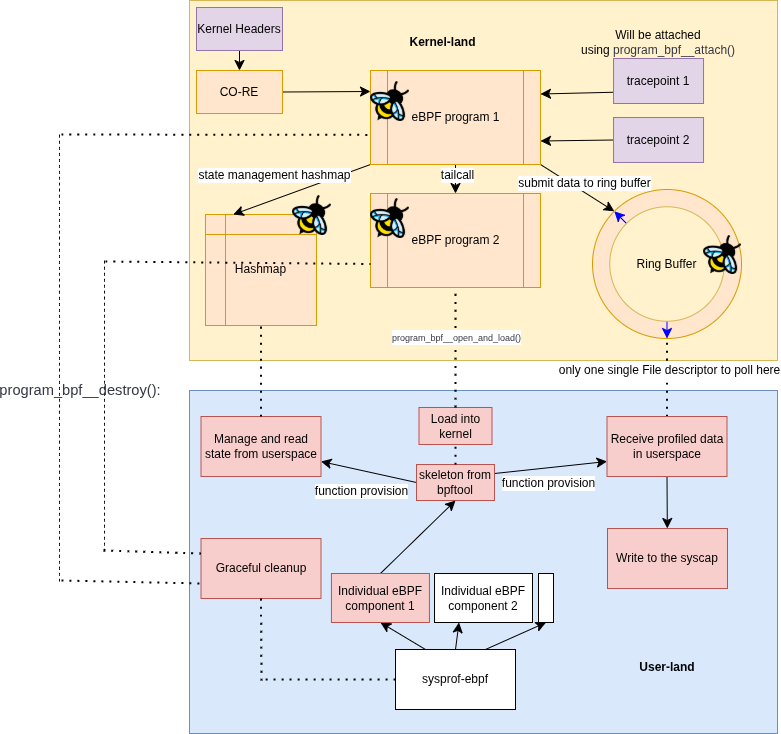

The diagram above was exported from draw.io. Its source (the exported page's mxGraphModel, read from the mxfile embedded in the PNG):
<mxGraphModel dx="2948" dy="2450" grid="1" gridSize="10" guides="1" tooltips="1" connect="1" arrows="1" fold="1" page="1" pageScale="1" pageWidth="850" pageHeight="1100" math="0" shadow="0">
  <root>
    <mxCell id="0" />
    <mxCell id="1" parent="0" />
    <mxCell id="ddEo-hkxn1BhWE59ga3_-10" value="" style="rounded=0;whiteSpace=wrap;html=1;fillColor=#fff2cc;strokeColor=#d6b656;" vertex="1" parent="1">
      <mxGeometry x="-649" y="-700" width="588" height="360" as="geometry" />
    </mxCell>
    <mxCell id="ddEo-hkxn1BhWE59ga3_-11" value="" style="rounded=0;whiteSpace=wrap;html=1;fillColor=#dae8fc;strokeColor=#6c8ebf;" vertex="1" parent="1">
      <mxGeometry x="-649" y="-310" width="588" height="343" as="geometry" />
    </mxCell>
    <mxCell id="ddEo-hkxn1BhWE59ga3_-12" style="edgeStyle=none;curved=1;rounded=0;orthogonalLoop=1;jettySize=auto;html=1;exitX=0;exitY=0.5;exitDx=0;exitDy=0;fontSize=12;startSize=8;endSize=8;strokeColor=#0000FF;" edge="1" parent="1" source="ddEo-hkxn1BhWE59ga3_-13" target="ddEo-hkxn1BhWE59ga3_-16">
      <mxGeometry relative="1" as="geometry" />
    </mxCell>
    <mxCell id="ddEo-hkxn1BhWE59ga3_-13" value="" style="ellipse;whiteSpace=wrap;html=1;aspect=fixed;fillColor=#ffe6cc;strokeColor=#d79b00;" vertex="1" parent="1">
      <mxGeometry x="-246" y="-511" width="149" height="149" as="geometry" />
    </mxCell>
    <mxCell id="ddEo-hkxn1BhWE59ga3_-14" style="edgeStyle=none;curved=1;rounded=0;orthogonalLoop=1;jettySize=auto;html=1;exitX=0;exitY=0;exitDx=0;exitDy=0;entryX=0;entryY=0;entryDx=0;entryDy=0;fontSize=12;startSize=8;endSize=8;strokeColor=#0000FF;" edge="1" parent="1" source="ddEo-hkxn1BhWE59ga3_-16" target="ddEo-hkxn1BhWE59ga3_-13">
      <mxGeometry relative="1" as="geometry" />
    </mxCell>
    <mxCell id="ddEo-hkxn1BhWE59ga3_-15" style="edgeStyle=none;curved=1;rounded=0;orthogonalLoop=1;jettySize=auto;html=1;exitX=0.5;exitY=1;exitDx=0;exitDy=0;entryX=0.5;entryY=1;entryDx=0;entryDy=0;fontSize=12;startSize=8;endSize=8;strokeColor=#0000FF;" edge="1" parent="1" source="ddEo-hkxn1BhWE59ga3_-16" target="ddEo-hkxn1BhWE59ga3_-13">
      <mxGeometry relative="1" as="geometry" />
    </mxCell>
    <mxCell id="ddEo-hkxn1BhWE59ga3_-16" value="Ring Buffer" style="ellipse;whiteSpace=wrap;html=1;aspect=fixed;fillColor=#fff2cc;strokeColor=#d6b656;" vertex="1" parent="1">
      <mxGeometry x="-228.75" y="-493.75" width="114.5" height="114.5" as="geometry" />
    </mxCell>
    <mxCell id="ddEo-hkxn1BhWE59ga3_-17" value="Hashmap" style="shape=internalStorage;whiteSpace=wrap;html=1;backgroundOutline=1;fillColor=#ffe6cc;strokeColor=#d79b00;" vertex="1" parent="1">
      <mxGeometry x="-633" y="-486" width="111" height="111" as="geometry" />
    </mxCell>
    <mxCell id="ddEo-hkxn1BhWE59ga3_-18" value="" style="shape=image;verticalLabelPosition=bottom;labelBackgroundColor=default;verticalAlign=top;aspect=fixed;imageAspect=0;image=https://ebpf.foundation/wp-content/uploads/sites/9/2023/03/ebpf-icon.png;" vertex="1" parent="1">
      <mxGeometry x="-546" y="-505" width="38.94" height="40" as="geometry" />
    </mxCell>
    <mxCell id="ddEo-hkxn1BhWE59ga3_-19" value="" style="shape=image;verticalLabelPosition=bottom;labelBackgroundColor=default;verticalAlign=top;aspect=fixed;imageAspect=0;image=https://ebpf.foundation/wp-content/uploads/sites/9/2023/03/ebpf-icon.png;" vertex="1" parent="1">
      <mxGeometry x="-134.97000000000003" y="-465" width="37.97" height="39" as="geometry" />
    </mxCell>
    <mxCell id="ddEo-hkxn1BhWE59ga3_-20" style="edgeStyle=none;curved=1;rounded=0;orthogonalLoop=1;jettySize=auto;html=1;exitX=0.5;exitY=1;exitDx=0;exitDy=0;entryX=0.5;entryY=0;entryDx=0;entryDy=0;fontSize=12;startSize=8;endSize=8;" edge="1" parent="1" source="ddEo-hkxn1BhWE59ga3_-26" target="ddEo-hkxn1BhWE59ga3_-32">
      <mxGeometry relative="1" as="geometry" />
    </mxCell>
    <mxCell id="ddEo-hkxn1BhWE59ga3_-21" value="tailcall" style="edgeLabel;html=1;align=center;verticalAlign=middle;resizable=0;points=[];fontSize=12;" vertex="1" connectable="0" parent="ddEo-hkxn1BhWE59ga3_-20">
      <mxGeometry x="-0.3103" y="1" relative="1" as="geometry">
        <mxPoint as="offset" />
      </mxGeometry>
    </mxCell>
    <mxCell id="ddEo-hkxn1BhWE59ga3_-22" style="edgeStyle=none;curved=1;rounded=0;orthogonalLoop=1;jettySize=auto;html=1;exitX=1;exitY=1;exitDx=0;exitDy=0;entryX=0;entryY=0;entryDx=0;entryDy=0;fontSize=12;startSize=8;endSize=8;" edge="1" parent="1" source="ddEo-hkxn1BhWE59ga3_-26" target="ddEo-hkxn1BhWE59ga3_-13">
      <mxGeometry relative="1" as="geometry" />
    </mxCell>
    <mxCell id="ddEo-hkxn1BhWE59ga3_-23" value="submit data to ring buffer" style="edgeLabel;html=1;align=center;verticalAlign=middle;resizable=0;points=[];fontSize=12;" vertex="1" connectable="0" parent="ddEo-hkxn1BhWE59ga3_-22">
      <mxGeometry x="-0.0806" y="-2" relative="1" as="geometry">
        <mxPoint x="10" y="-5" as="offset" />
      </mxGeometry>
    </mxCell>
    <mxCell id="ddEo-hkxn1BhWE59ga3_-24" style="edgeStyle=none;curved=1;rounded=0;orthogonalLoop=1;jettySize=auto;html=1;exitX=0;exitY=1;exitDx=0;exitDy=0;entryX=0.25;entryY=0;entryDx=0;entryDy=0;fontSize=12;startSize=8;endSize=8;" edge="1" parent="1" source="ddEo-hkxn1BhWE59ga3_-26" target="ddEo-hkxn1BhWE59ga3_-17">
      <mxGeometry relative="1" as="geometry" />
    </mxCell>
    <mxCell id="ddEo-hkxn1BhWE59ga3_-25" value="state management hashmap" style="edgeLabel;html=1;align=center;verticalAlign=middle;resizable=0;points=[];fontSize=12;" vertex="1" connectable="0" parent="ddEo-hkxn1BhWE59ga3_-24">
      <mxGeometry x="-0.2057" y="4" relative="1" as="geometry">
        <mxPoint x="-43" y="-14" as="offset" />
      </mxGeometry>
    </mxCell>
    <mxCell id="ddEo-hkxn1BhWE59ga3_-26" value="eBPF program 1" style="shape=process;whiteSpace=wrap;html=1;backgroundOutline=1;fillColor=#ffe6cc;strokeColor=#d79b00;" vertex="1" parent="1">
      <mxGeometry x="-468" y="-630" width="170" height="94" as="geometry" />
    </mxCell>
    <mxCell id="ddEo-hkxn1BhWE59ga3_-27" style="edgeStyle=none;curved=1;rounded=0;orthogonalLoop=1;jettySize=auto;html=1;exitX=0;exitY=0.75;exitDx=0;exitDy=0;entryX=1;entryY=0.25;entryDx=0;entryDy=0;fontSize=12;startSize=8;endSize=8;" edge="1" parent="1" source="ddEo-hkxn1BhWE59ga3_-28" target="ddEo-hkxn1BhWE59ga3_-26">
      <mxGeometry relative="1" as="geometry" />
    </mxCell>
    <mxCell id="ddEo-hkxn1BhWE59ga3_-28" value="tracepoint 1" style="rounded=0;whiteSpace=wrap;html=1;fillColor=#e1d5e7;strokeColor=#9673a6;" vertex="1" parent="1">
      <mxGeometry x="-224.97000000000003" y="-642" width="90" height="45" as="geometry" />
    </mxCell>
    <mxCell id="ddEo-hkxn1BhWE59ga3_-29" style="edgeStyle=none;curved=1;rounded=0;orthogonalLoop=1;jettySize=auto;html=1;exitX=0;exitY=0.5;exitDx=0;exitDy=0;entryX=1;entryY=0.75;entryDx=0;entryDy=0;fontSize=12;startSize=8;endSize=8;" edge="1" parent="1" source="ddEo-hkxn1BhWE59ga3_-30" target="ddEo-hkxn1BhWE59ga3_-26">
      <mxGeometry relative="1" as="geometry" />
    </mxCell>
    <mxCell id="ddEo-hkxn1BhWE59ga3_-30" value="tracepoint 2" style="rounded=0;whiteSpace=wrap;html=1;fillColor=#e1d5e7;strokeColor=#9673a6;" vertex="1" parent="1">
      <mxGeometry x="-224.97000000000003" y="-583" width="90" height="45" as="geometry" />
    </mxCell>
    <mxCell id="ddEo-hkxn1BhWE59ga3_-31" value="" style="shape=image;verticalLabelPosition=bottom;labelBackgroundColor=default;verticalAlign=top;aspect=fixed;imageAspect=0;image=https://ebpf.foundation/wp-content/uploads/sites/9/2023/03/ebpf-icon.png;" vertex="1" parent="1">
      <mxGeometry x="-468" y="-619" width="38.94" height="40" as="geometry" />
    </mxCell>
    <mxCell id="ddEo-hkxn1BhWE59ga3_-32" value="eBPF program 2" style="shape=process;whiteSpace=wrap;html=1;backgroundOutline=1;fillColor=#ffe6cc;strokeColor=#d79b00;" vertex="1" parent="1">
      <mxGeometry x="-468" y="-507" width="170" height="94" as="geometry" />
    </mxCell>
    <mxCell id="ddEo-hkxn1BhWE59ga3_-33" value="" style="shape=image;verticalLabelPosition=bottom;labelBackgroundColor=default;verticalAlign=top;aspect=fixed;imageAspect=0;image=https://ebpf.foundation/wp-content/uploads/sites/9/2023/03/ebpf-icon.png;" vertex="1" parent="1">
      <mxGeometry x="-468" y="-502" width="38.94" height="40" as="geometry" />
    </mxCell>
    <mxCell id="ddEo-hkxn1BhWE59ga3_-34" value="" style="endArrow=none;dashed=1;html=1;dashPattern=1 3;strokeWidth=2;rounded=0;fontSize=12;startSize=8;endSize=8;curved=1;entryX=0.5;entryY=1;entryDx=0;entryDy=0;exitX=0.5;exitY=0;exitDx=0;exitDy=0;" edge="1" parent="1" source="ddEo-hkxn1BhWE59ga3_-48" target="ddEo-hkxn1BhWE59ga3_-13">
      <mxGeometry width="50" height="50" relative="1" as="geometry">
        <mxPoint x="91" y="-216" as="sourcePoint" />
        <mxPoint x="-475" y="-298" as="targetPoint" />
      </mxGeometry>
    </mxCell>
    <mxCell id="ddEo-hkxn1BhWE59ga3_-35" value="only one single File descriptor to poll here" style="edgeLabel;html=1;align=center;verticalAlign=middle;resizable=0;points=[];fontSize=12;" vertex="1" connectable="0" parent="ddEo-hkxn1BhWE59ga3_-34">
      <mxGeometry x="0.2142" y="-2" relative="1" as="geometry">
        <mxPoint as="offset" />
      </mxGeometry>
    </mxCell>
    <mxCell id="ddEo-hkxn1BhWE59ga3_-36" style="edgeStyle=none;curved=1;rounded=0;orthogonalLoop=1;jettySize=auto;html=1;exitX=1;exitY=0.25;exitDx=0;exitDy=0;entryX=0;entryY=0.75;entryDx=0;entryDy=0;fontSize=12;startSize=8;endSize=8;" edge="1" parent="1" source="ddEo-hkxn1BhWE59ga3_-40" target="ddEo-hkxn1BhWE59ga3_-48">
      <mxGeometry relative="1" as="geometry" />
    </mxCell>
    <mxCell id="ddEo-hkxn1BhWE59ga3_-37" value="function provision" style="edgeLabel;html=1;align=center;verticalAlign=middle;resizable=0;points=[];fontSize=12;" vertex="1" connectable="0" parent="ddEo-hkxn1BhWE59ga3_-36">
      <mxGeometry x="-0.0584" y="-1" relative="1" as="geometry">
        <mxPoint y="14" as="offset" />
      </mxGeometry>
    </mxCell>
    <mxCell id="ddEo-hkxn1BhWE59ga3_-38" style="edgeStyle=none;curved=1;rounded=0;orthogonalLoop=1;jettySize=auto;html=1;exitX=0;exitY=0.5;exitDx=0;exitDy=0;fontSize=12;startSize=8;endSize=8;entryX=1;entryY=0.75;entryDx=0;entryDy=0;" edge="1" parent="1" source="ddEo-hkxn1BhWE59ga3_-40" target="ddEo-hkxn1BhWE59ga3_-50">
      <mxGeometry relative="1" as="geometry" />
    </mxCell>
    <mxCell id="ddEo-hkxn1BhWE59ga3_-39" value="function provision" style="edgeLabel;html=1;align=center;verticalAlign=middle;resizable=0;points=[];fontSize=12;" vertex="1" connectable="0" parent="ddEo-hkxn1BhWE59ga3_-38">
      <mxGeometry x="0.0622" y="1" relative="1" as="geometry">
        <mxPoint x="-5" y="18" as="offset" />
      </mxGeometry>
    </mxCell>
    <mxCell id="ddEo-hkxn1BhWE59ga3_-40" value="skeleton from bpftool" style="rounded=0;whiteSpace=wrap;html=1;fillColor=#f8cecc;strokeColor=#b85450;" vertex="1" parent="1">
      <mxGeometry x="-422" y="-236" width="78" height="36" as="geometry" />
    </mxCell>
    <mxCell id="ddEo-hkxn1BhWE59ga3_-41" value="" style="endArrow=none;dashed=1;html=1;dashPattern=1 3;strokeWidth=2;rounded=0;fontSize=12;startSize=8;endSize=8;curved=1;exitX=0.5;exitY=0;exitDx=0;exitDy=0;entryX=0.5;entryY=1;entryDx=0;entryDy=0;" edge="1" parent="1" source="ddEo-hkxn1BhWE59ga3_-40" target="ddEo-hkxn1BhWE59ga3_-42">
      <mxGeometry width="50" height="50" relative="1" as="geometry">
        <mxPoint x="-396" y="-269" as="sourcePoint" />
        <mxPoint x="-364" y="-166" as="targetPoint" />
      </mxGeometry>
    </mxCell>
    <mxCell id="ddEo-hkxn1BhWE59ga3_-42" value="Load into kernel" style="rounded=0;whiteSpace=wrap;html=1;fillColor=#f8cecc;strokeColor=#b85450;" vertex="1" parent="1">
      <mxGeometry x="-419.5" y="-293" width="73" height="37" as="geometry" />
    </mxCell>
    <mxCell id="ddEo-hkxn1BhWE59ga3_-43" value="" style="endArrow=none;dashed=1;html=1;dashPattern=1 3;strokeWidth=2;rounded=0;fontSize=12;startSize=8;endSize=8;curved=1;entryX=0.5;entryY=1;entryDx=0;entryDy=0;exitX=0.5;exitY=0;exitDx=0;exitDy=0;" edge="1" parent="1" source="ddEo-hkxn1BhWE59ga3_-42" target="ddEo-hkxn1BhWE59ga3_-32">
      <mxGeometry width="50" height="50" relative="1" as="geometry">
        <mxPoint x="-862" y="-249" as="sourcePoint" />
        <mxPoint x="-849.7356321839081" y="-346" as="targetPoint" />
      </mxGeometry>
    </mxCell>
    <mxCell id="ddEo-hkxn1BhWE59ga3_-44" value="&lt;b id=&quot;docs-internal-guid-66a6a57c-7fff-1f8b-9ecc-034032f659ad&quot; style=&quot;font-weight:normal;&quot;&gt;&lt;span style=&quot;font-family: &amp;quot;Proxima Nova&amp;quot;, sans-serif; color: rgb(53, 55, 68); background-color: transparent; font-weight: 400; font-style: normal; font-variant: normal; text-decoration: none; vertical-align: baseline; white-space: pre-wrap;&quot;&gt;&lt;font style=&quot;font-size: 9px;&quot;&gt;program_bpf__open_and_load()&lt;/font&gt;&lt;/span&gt;&lt;/b&gt;" style="edgeLabel;html=1;align=center;verticalAlign=middle;resizable=0;points=[];fontSize=12;" vertex="1" connectable="0" parent="ddEo-hkxn1BhWE59ga3_-43">
      <mxGeometry x="-0.132" y="2" relative="1" as="geometry">
        <mxPoint x="2" y="-19" as="offset" />
      </mxGeometry>
    </mxCell>
    <mxCell id="ddEo-hkxn1BhWE59ga3_-45" value="&lt;b&gt;Kernel-land&lt;/b&gt;" style="text;html=1;align=center;verticalAlign=middle;whiteSpace=wrap;rounded=0;" vertex="1" parent="1">
      <mxGeometry x="-507.06" y="-684" width="223.21" height="52" as="geometry" />
    </mxCell>
    <mxCell id="ddEo-hkxn1BhWE59ga3_-46" value="&lt;b&gt;User-land&lt;/b&gt;" style="text;html=1;align=center;verticalAlign=middle;whiteSpace=wrap;rounded=0;" vertex="1" parent="1">
      <mxGeometry x="-217.5" y="-48" width="92" height="30" as="geometry" />
    </mxCell>
    <mxCell id="ddEo-hkxn1BhWE59ga3_-47" style="edgeStyle=none;curved=1;rounded=0;orthogonalLoop=1;jettySize=auto;html=1;exitX=0.5;exitY=1;exitDx=0;exitDy=0;fontSize=12;startSize=8;endSize=8;" edge="1" parent="1" source="ddEo-hkxn1BhWE59ga3_-48" target="ddEo-hkxn1BhWE59ga3_-49">
      <mxGeometry relative="1" as="geometry" />
    </mxCell>
    <mxCell id="ddEo-hkxn1BhWE59ga3_-48" value="Receive profiled data in userspace" style="rounded=0;whiteSpace=wrap;html=1;fillColor=#f8cecc;strokeColor=#b85450;" vertex="1" parent="1">
      <mxGeometry x="-231.5" y="-284" width="120" height="60" as="geometry" />
    </mxCell>
    <mxCell id="ddEo-hkxn1BhWE59ga3_-49" value="Write to the syscap" style="rounded=0;whiteSpace=wrap;html=1;fillColor=#f8cecc;strokeColor=#b85450;" vertex="1" parent="1">
      <mxGeometry x="-231" y="-172" width="120" height="60" as="geometry" />
    </mxCell>
    <mxCell id="ddEo-hkxn1BhWE59ga3_-50" value="Manage and read state from userspace" style="rounded=0;whiteSpace=wrap;html=1;fillColor=#f8cecc;strokeColor=#b85450;" vertex="1" parent="1">
      <mxGeometry x="-637.5" y="-284" width="120" height="60" as="geometry" />
    </mxCell>
    <mxCell id="ddEo-hkxn1BhWE59ga3_-51" value="" style="endArrow=none;dashed=1;html=1;dashPattern=1 3;strokeWidth=2;rounded=0;fontSize=12;startSize=8;endSize=8;curved=1;entryX=0.5;entryY=1;entryDx=0;entryDy=0;exitX=0.5;exitY=0;exitDx=0;exitDy=0;" edge="1" parent="1" source="ddEo-hkxn1BhWE59ga3_-50" target="ddEo-hkxn1BhWE59ga3_-17">
      <mxGeometry width="50" height="50" relative="1" as="geometry">
        <mxPoint x="-774" y="-284" as="sourcePoint" />
        <mxPoint x="-724" y="-334" as="targetPoint" />
      </mxGeometry>
    </mxCell>
    <mxCell id="ddEo-hkxn1BhWE59ga3_-52" value="Will be attached using&amp;nbsp;&lt;span id=&quot;docs-internal-guid-be22c4e9-7fff-9100-1407-8fd2d81ca915&quot;&gt;&lt;span style=&quot;font-family: &amp;quot;Proxima Nova&amp;quot;, sans-serif; color: rgb(53, 55, 68); background-color: transparent; font-variant-numeric: normal; font-variant-east-asian: normal; font-variant-alternates: normal; font-variant-position: normal; font-variant-emoji: normal; vertical-align: baseline; white-space-collapse: preserve;&quot;&gt;&lt;font&gt;program_bpf__attach()&lt;/font&gt;&lt;/span&gt;&lt;/span&gt;" style="text;html=1;align=center;verticalAlign=middle;whiteSpace=wrap;rounded=0;" vertex="1" parent="1">
      <mxGeometry x="-209.97000000000003" y="-693" width="60" height="70" as="geometry" />
    </mxCell>
    <mxCell id="ddEo-hkxn1BhWE59ga3_-53" value="Graceful cleanup" style="rounded=0;whiteSpace=wrap;html=1;fillColor=#f8cecc;strokeColor=#b85450;" vertex="1" parent="1">
      <mxGeometry x="-637.5" y="-162" width="120" height="60" as="geometry" />
    </mxCell>
    <mxCell id="ddEo-hkxn1BhWE59ga3_-54" value="" style="endArrow=none;dashed=1;html=1;dashPattern=1 3;strokeWidth=2;rounded=0;fontSize=12;startSize=8;endSize=8;curved=1;entryX=0;entryY=0.75;entryDx=0;entryDy=0;" edge="1" parent="1" target="ddEo-hkxn1BhWE59ga3_-32">
      <mxGeometry width="50" height="50" relative="1" as="geometry">
        <mxPoint x="-733" y="-439" as="sourcePoint" />
        <mxPoint x="-737" y="-351" as="targetPoint" />
      </mxGeometry>
    </mxCell>
    <mxCell id="ddEo-hkxn1BhWE59ga3_-55" value="" style="endArrow=none;dashed=1;html=1;dashPattern=1 3;strokeWidth=2;rounded=0;fontSize=12;startSize=8;endSize=8;curved=1;entryX=0.014;entryY=0.685;entryDx=0;entryDy=0;entryPerimeter=0;" edge="1" parent="1" target="ddEo-hkxn1BhWE59ga3_-26">
      <mxGeometry width="50" height="50" relative="1" as="geometry">
        <mxPoint x="-777" y="-566" as="sourcePoint" />
        <mxPoint x="-507.06" y="-568" as="targetPoint" />
      </mxGeometry>
    </mxCell>
    <mxCell id="ddEo-hkxn1BhWE59ga3_-56" value="" style="endArrow=none;dashed=1;html=1;rounded=0;fontSize=12;startSize=8;endSize=8;curved=1;" edge="1" parent="1">
      <mxGeometry width="50" height="50" relative="1" as="geometry">
        <mxPoint x="-734" y="-149" as="sourcePoint" />
        <mxPoint x="-734" y="-440" as="targetPoint" />
      </mxGeometry>
    </mxCell>
    <mxCell id="ddEo-hkxn1BhWE59ga3_-57" value="" style="endArrow=none;dashed=1;html=1;rounded=0;fontSize=12;startSize=8;endSize=8;curved=1;" edge="1" parent="1">
      <mxGeometry width="50" height="50" relative="1" as="geometry">
        <mxPoint x="-779" y="-119" as="sourcePoint" />
        <mxPoint x="-779" y="-568" as="targetPoint" />
      </mxGeometry>
    </mxCell>
    <mxCell id="ddEo-hkxn1BhWE59ga3_-58" value="" style="endArrow=none;dashed=1;html=1;dashPattern=1 3;strokeWidth=2;rounded=0;fontSize=12;startSize=8;endSize=8;curved=1;entryX=0;entryY=0.25;entryDx=0;entryDy=0;" edge="1" parent="1" target="ddEo-hkxn1BhWE59ga3_-53">
      <mxGeometry width="50" height="50" relative="1" as="geometry">
        <mxPoint x="-735" y="-150" as="sourcePoint" />
        <mxPoint x="-954" y="-272" as="targetPoint" />
      </mxGeometry>
    </mxCell>
    <mxCell id="ddEo-hkxn1BhWE59ga3_-59" value="" style="endArrow=none;dashed=1;html=1;dashPattern=1 3;strokeWidth=2;rounded=0;fontSize=12;startSize=8;endSize=8;curved=1;entryX=0;entryY=0.75;entryDx=0;entryDy=0;" edge="1" parent="1" target="ddEo-hkxn1BhWE59ga3_-53">
      <mxGeometry width="50" height="50" relative="1" as="geometry">
        <mxPoint x="-777" y="-120" as="sourcePoint" />
        <mxPoint x="-649" y="-112" as="targetPoint" />
      </mxGeometry>
    </mxCell>
    <mxCell id="ddEo-hkxn1BhWE59ga3_-60" value="&lt;span id=&quot;docs-internal-guid-89976222-7fff-0133-51c1-560d5bed4066&quot;&gt;&lt;span style=&quot;font-size: 11pt; font-family: &amp;quot;Proxima Nova&amp;quot;, sans-serif; color: rgb(53, 55, 68); background-color: transparent; font-variant-numeric: normal; font-variant-east-asian: normal; font-variant-alternates: normal; font-variant-position: normal; font-variant-emoji: normal; vertical-align: baseline; white-space-collapse: preserve;&quot;&gt;program_bpf__destroy():&lt;/span&gt;&lt;/span&gt;" style="text;html=1;align=center;verticalAlign=middle;whiteSpace=wrap;rounded=0;" vertex="1" parent="1">
      <mxGeometry x="-788" y="-325" width="60" height="30" as="geometry" />
    </mxCell>
    <mxCell id="ddEo-hkxn1BhWE59ga3_-61" style="edgeStyle=none;curved=1;rounded=0;orthogonalLoop=1;jettySize=auto;html=1;exitX=0.25;exitY=0;exitDx=0;exitDy=0;entryX=0.5;entryY=1;entryDx=0;entryDy=0;fontSize=12;startSize=8;endSize=8;" edge="1" parent="1" source="ddEo-hkxn1BhWE59ga3_-64" target="ddEo-hkxn1BhWE59ga3_-70">
      <mxGeometry relative="1" as="geometry" />
    </mxCell>
    <mxCell id="ddEo-hkxn1BhWE59ga3_-62" style="edgeStyle=none;curved=1;rounded=0;orthogonalLoop=1;jettySize=auto;html=1;exitX=0.5;exitY=0;exitDx=0;exitDy=0;entryX=0.25;entryY=1;entryDx=0;entryDy=0;fontSize=12;startSize=8;endSize=8;" edge="1" parent="1" source="ddEo-hkxn1BhWE59ga3_-64" target="ddEo-hkxn1BhWE59ga3_-73">
      <mxGeometry relative="1" as="geometry" />
    </mxCell>
    <mxCell id="ddEo-hkxn1BhWE59ga3_-63" style="edgeStyle=none;curved=1;rounded=0;orthogonalLoop=1;jettySize=auto;html=1;exitX=0.75;exitY=0;exitDx=0;exitDy=0;entryX=0.5;entryY=1;entryDx=0;entryDy=0;fontSize=12;startSize=8;endSize=8;" edge="1" parent="1" source="ddEo-hkxn1BhWE59ga3_-64" target="ddEo-hkxn1BhWE59ga3_-74">
      <mxGeometry relative="1" as="geometry" />
    </mxCell>
    <mxCell id="ddEo-hkxn1BhWE59ga3_-64" value="sysprof-ebpf" style="rounded=0;whiteSpace=wrap;html=1;" vertex="1" parent="1">
      <mxGeometry x="-443" y="-51" width="120" height="60" as="geometry" />
    </mxCell>
    <mxCell id="ddEo-hkxn1BhWE59ga3_-65" style="edgeStyle=none;curved=1;rounded=0;orthogonalLoop=1;jettySize=auto;html=1;exitX=0.5;exitY=1;exitDx=0;exitDy=0;fontSize=12;startSize=8;endSize=8;" edge="1" parent="1" source="ddEo-hkxn1BhWE59ga3_-66" target="ddEo-hkxn1BhWE59ga3_-68">
      <mxGeometry relative="1" as="geometry" />
    </mxCell>
    <mxCell id="ddEo-hkxn1BhWE59ga3_-66" value="Kernel Headers" style="rounded=0;whiteSpace=wrap;html=1;fillColor=#e1d5e7;strokeColor=#9673a6;" vertex="1" parent="1">
      <mxGeometry x="-642" y="-693" width="86" height="43" as="geometry" />
    </mxCell>
    <mxCell id="ddEo-hkxn1BhWE59ga3_-67" style="edgeStyle=none;curved=1;rounded=0;orthogonalLoop=1;jettySize=auto;html=1;exitX=1;exitY=0.5;exitDx=0;exitDy=0;entryX=0;entryY=0.25;entryDx=0;entryDy=0;fontSize=12;startSize=8;endSize=8;" edge="1" parent="1" source="ddEo-hkxn1BhWE59ga3_-68" target="ddEo-hkxn1BhWE59ga3_-31">
      <mxGeometry relative="1" as="geometry" />
    </mxCell>
    <mxCell id="ddEo-hkxn1BhWE59ga3_-68" value="CO-RE" style="rounded=0;whiteSpace=wrap;html=1;fillColor=#ffe6cc;strokeColor=#d79b00;" vertex="1" parent="1">
      <mxGeometry x="-642" y="-630" width="86" height="43" as="geometry" />
    </mxCell>
    <mxCell id="ddEo-hkxn1BhWE59ga3_-69" style="edgeStyle=none;curved=1;rounded=0;orthogonalLoop=1;jettySize=auto;html=1;exitX=0.5;exitY=0;exitDx=0;exitDy=0;entryX=0.5;entryY=1;entryDx=0;entryDy=0;fontSize=12;startSize=8;endSize=8;" edge="1" parent="1" source="ddEo-hkxn1BhWE59ga3_-70" target="ddEo-hkxn1BhWE59ga3_-40">
      <mxGeometry relative="1" as="geometry" />
    </mxCell>
    <mxCell id="ddEo-hkxn1BhWE59ga3_-70" value="Individual eBPF component 1" style="rounded=0;whiteSpace=wrap;html=1;fillColor=#f8cecc;strokeColor=#b85450;" vertex="1" parent="1">
      <mxGeometry x="-507.06" y="-127" width="98" height="49" as="geometry" />
    </mxCell>
    <mxCell id="ddEo-hkxn1BhWE59ga3_-71" value="" style="endArrow=none;dashed=1;html=1;dashPattern=1 3;strokeWidth=2;rounded=0;fontSize=12;startSize=8;endSize=8;curved=1;entryX=0.5;entryY=1;entryDx=0;entryDy=0;" edge="1" parent="1" target="ddEo-hkxn1BhWE59ga3_-53">
      <mxGeometry width="50" height="50" relative="1" as="geometry">
        <mxPoint x="-577" y="-20" as="sourcePoint" />
        <mxPoint x="-395" y="-435" as="targetPoint" />
      </mxGeometry>
    </mxCell>
    <mxCell id="ddEo-hkxn1BhWE59ga3_-72" value="" style="endArrow=none;dashed=1;html=1;dashPattern=1 3;strokeWidth=2;rounded=0;fontSize=12;startSize=8;endSize=8;curved=1;exitX=0;exitY=0.5;exitDx=0;exitDy=0;" edge="1" parent="1" source="ddEo-hkxn1BhWE59ga3_-64">
      <mxGeometry width="50" height="50" relative="1" as="geometry">
        <mxPoint x="-445" y="-385" as="sourcePoint" />
        <mxPoint x="-579" y="-21" as="targetPoint" />
      </mxGeometry>
    </mxCell>
    <mxCell id="ddEo-hkxn1BhWE59ga3_-73" value="Individual eBPF component 2" style="rounded=0;whiteSpace=wrap;html=1;" vertex="1" parent="1">
      <mxGeometry x="-404" y="-127" width="98" height="49" as="geometry" />
    </mxCell>
    <mxCell id="ddEo-hkxn1BhWE59ga3_-74" value="" style="rounded=0;whiteSpace=wrap;html=1;" vertex="1" parent="1">
      <mxGeometry x="-300" y="-127" width="15" height="49" as="geometry" />
    </mxCell>
  </root>
</mxGraphModel>